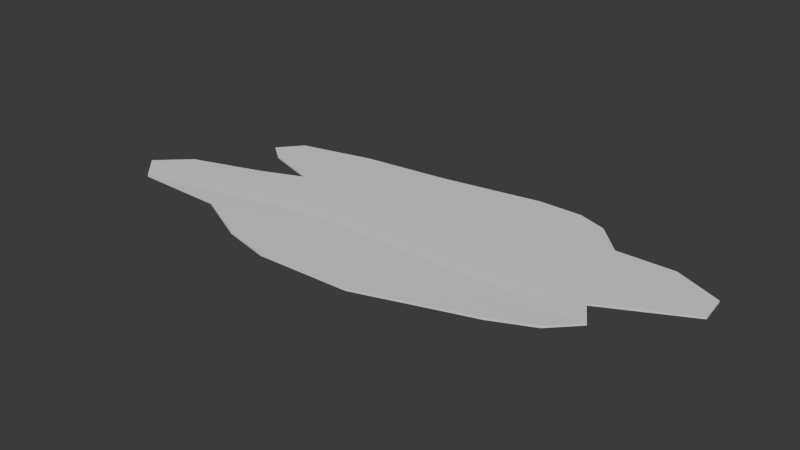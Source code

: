 # Source: BloodSplater.blend  (saved by Blender 4.2.66; exported with 4.5.12 LTS)
import bpy
from mathutils import Matrix  # noqa: F401  (used for matrix-valued properties, if any)

bpy.ops.wm.read_factory_settings(use_empty=True)
scene = bpy.context.scene
scene.name = 'Scene'

# ---- world
world_world = bpy.data.worlds.new('World'); scene.world = world_world
world_world.use_nodes = True; world_world.node_tree.nodes.clear()
_N = world_world.node_tree.nodes; _L = world_world.node_tree.links
n0 = _N.new('ShaderNodeOutputWorld'); n0.name = 'World Output'; n0.location = (300, 300)
n1 = _N.new('ShaderNodeBackground'); n1.name = 'Background'; n1.location = (10, 300)
n1.inputs[0].default_value = (0.05088, 0.05088, 0.05088, 1.0)
_L.new(n1.outputs[0], n0.inputs[0])
n0.is_active_output = True
world_world.color = (0.05088, 0.05088, 0.05088)
world_world.sun_shadow_jitter_overblur = 0.0

# ---- meshes
me_plane = bpy.data.meshes.new('Plane')
me_plane.from_pydata([(-0.8204, -0.6126, 0.002993), (1.108, -0.4144, 0.002993), (-1.471, 0.7622, -0.0008531), (0.8401, 1.101, -0.0008531), (-0.4461, -0.7015, 0.002993), (0.2718, -0.681, 0.002993), (0.8565, -0.493, 0.002993), (0.5067, 1.101, -0.0008531), (-0.2625, 0.9707, -0.0008531), (-0.912, 0.8955, -0.0008531), (-1.481, 0.4778, 0.0004279), (-1.928, 0.02597, 0.001709), (-1.983, -0.376, -0.00343), (-1.269, -0.3965, 0.002993), (1.418, -0.2735, 0.002993), (1.6, -0.07185, -0.00343), (2.105, 0.4258, 0.001709), (1.281, 0.7991, 0.0004279), (-0.4349, -0.2781, 0.0), (-0.4977, -0.07185, -0.00343), (-0.6379, 0.1695, 0.001709), (-0.7475, 0.5051, 0.0004279), (0.2317, -0.2781, 0.0), (0.169, -0.07185, -0.00343), (0.02875, 0.1695, 0.001709), (-0.08081, 0.5051, 0.0004279), (0.8984, -0.2781, 0.0), (0.8357, -0.07185, -0.00343), (0.6954, 0.1695, 0.001709), (0.5859, 0.5051, 0.0004279), (-1.05, 0.3382, 0.0), (-1.395, 0.1989, 0.0004261), (2.079, 0.6472, 0.0004261), (1.719, 0.8047, 0.0), (-0.6647, 0.2713, 0.0004261), (-0.6999, 0.3775, 0.0), (0.001973, 0.2713, 0.0004261), (-0.03328, 0.3775, 0.0), (0.6686, 0.2713, 0.0004261), (0.6334, 0.3775, 0.0), (-2.163, -0.1927, 0.001287), (1.486, 0.1122, 0.001287), (-0.5906, 0.04386, 0.001287), (0.0761, 0.04386, 0.001287), (0.7428, 0.04386, 0.001287), (1.062, 1.024, -0.001282), (-0.8199, 0.6772, -0.0004287), (-0.1612, 0.7123, -0.0004287), (0.5533, 0.7729, -0.0004287), (-1.619, 0.5868, -0.0004287), (-0.8204, -0.6126, -0.01241), (1.108, -0.4144, -0.01241), (-1.471, 0.7622, -0.01626), (0.8401, 1.101, -0.01626), (-0.4461, -0.7015, -0.01241), (0.2718, -0.681, -0.01241), (0.8565, -0.493, -0.01241), (0.5067, 1.101, -0.01626), (-0.2625, 0.9707, -0.01626), (-0.912, 0.8955, -0.01626), (-1.481, 0.4778, -0.01498), (-1.928, 0.02597, -0.0137), (-1.983, -0.376, -0.01884), (-1.269, -0.3965, -0.01241), (1.418, -0.2735, -0.01241), (1.6, -0.07185, -0.01884), (2.105, 0.4258, -0.0137), (1.281, 0.7991, -0.01498), (-1.05, 0.3382, -0.01541), (-1.395, 0.1989, -0.01498), (2.079, 0.6472, -0.01498), (1.719, 0.8047, -0.01541), (-2.163, -0.1927, -0.01412), (1.486, 0.1122, -0.01412), (1.062, 1.024, -0.01669), (-1.619, 0.5868, -0.01584)], [], [(48, 45, 3, 7), (49, 46, 9, 2), (4, 5, 22, 18), (5, 6, 26, 22), (26, 27, 23, 22), (43, 44, 28, 24), (37, 39, 29, 25), (24, 28, 38, 36), (22, 23, 19, 18), (42, 43, 24, 20), (35, 37, 25, 21), (20, 24, 36, 34), (0, 4, 18, 13), (13, 18, 19, 12), (40, 42, 20, 11), (30, 35, 21, 10), (6, 1, 14, 26), (26, 14, 15, 27), (44, 41, 16, 28), (39, 33, 17, 29), (28, 16, 32, 38), (38, 32, 33, 39), (11, 20, 34, 31), (31, 34, 35, 30), (23, 43, 42, 19), (34, 36, 37, 35), (27, 44, 43, 23), (36, 38, 39, 37), (27, 15, 41, 44), (12, 19, 42, 40), (21, 25, 47, 46), (25, 29, 48, 47), (47, 48, 7, 8), (10, 21, 46, 49), (29, 17, 45, 48), (46, 47, 8, 9), (4, 0, 50, 54), (16, 41, 73, 66), (30, 10, 60, 68), (5, 4, 54, 55), (17, 33, 71, 67), (31, 30, 68, 69), (10, 49, 75, 60), (49, 2, 52, 75), (6, 5, 55, 56), (32, 16, 66, 70), (11, 31, 69, 61), (7, 3, 53, 57), (0, 13, 63, 50), (33, 32, 70, 71), (12, 40, 72, 62), (40, 11, 61, 72), (8, 7, 57, 58), (1, 6, 56, 51), (13, 12, 62, 63), (41, 15, 65, 73), (9, 8, 58, 59), (45, 17, 67, 74), (3, 45, 74, 53), (14, 1, 51, 64), (2, 9, 59, 52), (15, 14, 64, 65), (63, 62, 72, 61, 69, 68, 60, 75, 52, 59, 58, 57, 53, 74, 67, 71, 70, 66, 73, 65, 64, 51, 56, 55, 54, 50)])
_uv = me_plane.uv_layers.new(name='UVMap')
_uv.uv.foreach_set('vector', [0.8333, 0.8934, 1.0, 0.8934, 1.0, 1.0, 0.8333, 1.0, 0.0, 0.8934, 0.1667, 0.8934, 0.1667, 1.0, 0.0, 1.0, 0.1667, 0.0, 0.5, 0.0, 0.5, 0.2, 0.1667, 0.2, 0.5, 0.0, 0.8333, 0.0, 0.8333, 0.2, 0.5, 0.2, 0.8333, 0.2, 0.8333, 0.4, 0.5, 0.4, 0.5, 0.2, 0.5, 0.514, 0.8333, 0.514, 0.8333, 0.6, 0.5, 0.6, 0.5, 0.7311, 0.8333, 0.7311, 0.8333, 0.8, 0.5, 0.8, 0.5, 0.6, 0.8333, 0.6, 0.8333, 0.6644, 0.5, 0.6644, 0.5, 0.2, 0.5, 0.4, 0.1667, 0.4, 0.1667, 0.2, 0.1667, 0.514, 0.5, 0.514, 0.5, 0.6, 0.1667, 0.6, 0.1667, 0.7311, 0.5, 0.7311, 0.5, 0.8, 0.1667, 0.8, 0.1667, 0.6, 0.5, 0.6, 0.5, 0.6644, 0.1667, 0.6644, 0.0, 0.0, 0.1667, 0.0, 0.1667, 0.2, 0.0, 0.2, 0.0, 0.2, 0.1667, 0.2, 0.1667, 0.4, 0.0, 0.4, 0.0, 0.514, 0.1667, 0.514, 0.1667, 0.6, 0.0, 0.6, 0.0, 0.7311, 0.1667, 0.7311, 0.1667, 0.8, 0.0, 0.8, 0.8333, 0.0, 1.0, 0.0, 1.0, 0.2, 0.8333, 0.2, 0.8333, 0.2, 1.0, 0.2, 1.0, 0.4, 0.8333, 0.4, 0.8333, 0.514, 1.0, 0.514, 1.0, 0.6, 0.8333, 0.6, 0.8333, 0.7311, 1.0, 0.7311, 1.0, 0.8, 0.8333, 0.8, 0.8333, 0.6, 1.0, 0.6, 1.0, 0.6644, 0.8333, 0.6644, 0.8333, 0.6644, 1.0, 0.6644, 1.0, 0.7311, 0.8333, 0.7311, 0.0, 0.6, 0.1667, 0.6, 0.1667, 0.6644, 0.0, 0.6644, 0.0, 0.6644, 0.1667, 0.6644, 0.1667, 0.7311, 0.0, 0.7311, 0.5, 0.4, 0.5, 0.514, 0.1667, 0.514, 0.1667, 0.4, 0.1667, 0.6644, 0.5, 0.6644, 0.5, 0.7311, 0.1667, 0.7311, 0.8333, 0.4, 0.8333, 0.514, 0.5, 0.514, 0.5, 0.4, 0.5, 0.6644, 0.8333, 0.6644, 0.8333, 0.7311, 0.5, 0.7311, 0.8333, 0.4, 1.0, 0.4, 1.0, 0.514, 0.8333, 0.514, 0.0, 0.4, 0.1667, 0.4, 0.1667, 0.514, 0.0, 0.514, 0.1667, 0.8, 0.5, 0.8, 0.5, 0.8934, 0.1667, 0.8934, 0.5, 0.8, 0.8333, 0.8, 0.8333, 0.8934, 0.5, 0.8934, 0.5, 0.8934, 0.8333, 0.8934, 0.8333, 1.0, 0.5, 1.0, 0.0, 0.8, 0.1667, 0.8, 0.1667, 0.8934, 0.0, 0.8934, 0.8333, 0.8, 1.0, 0.8, 1.0, 0.8934, 0.8333, 0.8934, 0.1667, 0.8934, 0.5, 0.8934, 0.5, 1.0, 0.1667, 1.0, 0.1667, 0.0, 0.0, 0.0, 0.0, 0.0, 0.1667, 0.0, 1.0, 0.6, 1.0, 0.514, 1.0, 0.514, 1.0, 0.6, 0.0, 0.7311, 0.0, 0.8, 0.0, 0.8, 0.0, 0.7311, 0.5, 0.0, 0.1667, 0.0, 0.1667, 0.0, 0.5, 0.0, 1.0, 0.8, 1.0, 0.7311, 1.0, 0.7311, 1.0, 0.8, 0.0, 0.6644, 0.0, 0.7311, 0.0, 0.7311, 0.0, 0.6644, 0.0, 0.8, 0.0, 0.8934, 0.0, 0.8934, 0.0, 0.8, 0.0, 0.8934, 0.0, 1.0, 0.0, 1.0, 0.0, 0.8934, 0.8333, 0.0, 0.5, 0.0, 0.5, 0.0, 0.8333, 0.0, 1.0, 0.6644, 1.0, 0.6, 1.0, 0.6, 1.0, 0.6644, 0.0, 0.6, 0.0, 0.6644, 0.0, 0.6644, 0.0, 0.6, 0.8333, 1.0, 1.0, 1.0, 1.0, 1.0, 0.8333, 1.0, 0.0, 0.0, 0.0, 0.2, 0.0, 0.2, 0.0, 0.0, 1.0, 0.7311, 1.0, 0.6644, 1.0, 0.6644, 1.0, 0.7311, 0.0, 0.4, 0.0, 0.514, 0.0, 0.514, 0.0, 0.4, 0.0, 0.514, 0.0, 0.6, 0.0, 0.6, 0.0, 0.514, 0.5, 1.0, 0.8333, 1.0, 0.8333, 1.0, 0.5, 1.0, 1.0, 0.0, 0.8333, 0.0, 0.8333, 0.0, 1.0, 0.0, 0.0, 0.2, 0.0, 0.4, 0.0, 0.4, 0.0, 0.2, 1.0, 0.514, 1.0, 0.4, 1.0, 0.4, 1.0, 0.514, 0.1667, 1.0, 0.5, 1.0, 0.5, 1.0, 0.1667, 1.0, 1.0, 0.8934, 1.0, 0.8, 1.0, 0.8, 1.0, 0.8934, 1.0, 1.0, 1.0, 0.8934, 1.0, 0.8934, 1.0, 1.0, 1.0, 0.2, 1.0, 0.0, 1.0, 0.0, 1.0, 0.2, 0.0, 1.0, 0.1667, 1.0, 0.1667, 1.0, 0.0, 1.0, 1.0, 0.4, 1.0, 0.2, 1.0, 0.2, 1.0, 0.4, 0.0, 0.2, 0.0, 0.4, 0.0, 0.514, 0.0, 0.6, 0.0, 0.6644, 0.0, 0.7311, 0.0, 0.8, 0.0, 0.8934, 0.0, 1.0, 0.1667, 1.0, 0.5, 1.0, 0.8333, 1.0, 1.0, 1.0, 1.0, 0.8934, 1.0, 0.8, 1.0, 0.7311, 1.0, 0.6644, 1.0, 0.6, 1.0, 0.514, 1.0, 0.4, 1.0, 0.2, 1.0, 0.0, 0.8333, 0.0, 0.5, 0.0, 0.1667, 0.0, 0.0, 0.0])
me_plane.update()

# ---- objects
ob_plane = bpy.data.objects.new('Plane', me_plane)

# ---- transforms, parenting, visibility, modifiers, constraints
ob_plane.location = (0.0, 0.0, 0.0)

# ---- collection membership
scene.collection.objects.link(ob_plane)

# ---- scene / render settings (as saved in the file)
scene.frame_start = 1; scene.frame_end = 250; scene.frame_set(1)
scene.render.engine = 'BLENDER_EEVEE_NEXT'
bpy.context.view_layer.update()

# ---- added for rendering (the .blend has no active camera and no usable light): camera, sun
cam_auto = bpy.data.cameras.new('AutoCamera')
cam_auto.lens = 50.0
cam_auto.sensor_width = 36.0
cam_auto.clip_end = 1000.0
ob_auto_camera = bpy.data.objects.new('AutoCamera', cam_auto)
scene.collection.objects.link(ob_auto_camera)
ob_auto_camera.location = (4.25785, -4.94441, 3.42137)
ob_auto_camera.rotation_euler = (1.09748, -7.21219e-08, 0.694738)
scene.camera = ob_auto_camera
light_auto_sun = bpy.data.lights.new('AutoSun', 'SUN')
light_auto_sun.energy = 3.0
light_auto_sun.angle = 0.0523599
ob_auto_sun = bpy.data.objects.new('AutoSun', light_auto_sun)
scene.collection.objects.link(ob_auto_sun)
ob_auto_sun.rotation_euler = (0.872665, 0.174533, 0.523599)
bpy.context.view_layer.update()
